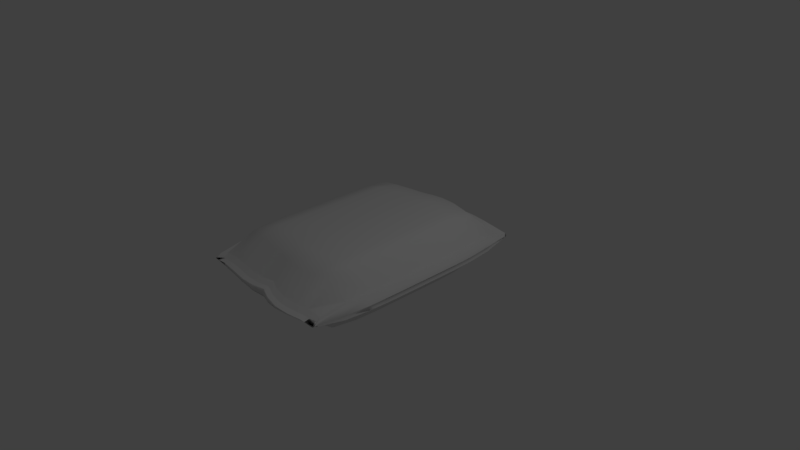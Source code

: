 # Source: Pillow.blend  (saved by Blender 2.79.0; exported with 4.5.12 LTS)
import bpy
from mathutils import Matrix  # noqa: F401  (used for matrix-valued properties, if any)

bpy.ops.wm.read_factory_settings(use_empty=True)
scene = bpy.context.scene
scene.name = 'Scene'

# ---- collections
col_collection_1 = bpy.data.collections.new('Collection 1'); scene.collection.children.link(col_collection_1)

# ---- world
world_world = bpy.data.worlds.new('World'); scene.world = world_world
world_world.color = (0.05088, 0.05088, 0.05088)
world_world.use_sun_shadow = False
world_world.sun_shadow_jitter_overblur = 0.0
world_world.cycles.sampling_method = 'MANUAL'

# ---- cameras
cam_camera = bpy.data.cameras.new('Camera')
cam_camera.clip_end = 100.0
cam_camera.lens = 35.0
cam_camera.sensor_width = 32.0
cam_camera.sensor_height = 18.0
cam_camera.ortho_scale = 7.314
cam_camera.dof.focus_distance = 0.0
cam_camera.dof.aperture_fstop = 128.0

# ---- lights
light_lamp = bpy.data.lights.new('Lamp', 'POINT')
light_lamp.transmission_factor = 0.0
light_lamp.cutoff_distance = 30.0
light_lamp.energy = 100.0
light_lamp.shadow_buffer_clip_start = 1.001
light_lamp.shadow_soft_size = 0.1
light_lamp.shadow_maximum_resolution = 0.006
light_lamp.use_absolute_resolution = True

# ---- meshes
me_plane = bpy.data.meshes.new('Plane')
me_plane.from_pydata([(-1.005, -0.9641, 0.04081), (0.9516, -1.028, 0.03366), (-1.005, 0.9641, 0.04081), (0.9569, 1.028, 0.03264), (-1.006, 0.734, 0.103), (-1.007, 0.5229, 0.1143), (-1.007, 0.3486, 0.1171), (-1.007, 0.1743, 0.118), (-1.007, 1.598e-09, 0.1183), (-1.007, -0.1743, 0.118), (-1.007, -0.3486, 0.1171), (-1.007, -0.5229, 0.1142), (-1.006, -0.734, 0.103), (-0.7985, -0.9704, 0.06539), (-0.5724, -0.9908, 0.06863), (-0.3416, -1.014, 0.06948), (-0.1317, -1.02, 0.08521), (0.04131, -1.004, 0.09832), (0.1924, -1.044, 0.08084), (0.3698, -1.064, 0.0627), (0.565, -1.056, 0.05384), (0.7591, -1.034, 0.0531), (0.9747, -0.786, 0.09723), (1.004, -0.559, 0.1017), (1.016, -0.3663, 0.1011), (1.016, -0.1831, 0.1023), (1.016, -1.258e-09, 0.1027), (1.016, 0.1831, 0.1023), (1.016, 0.3663, 0.1011), (1.005, 0.5581, 0.1015), (0.9783, 0.7844, 0.09644), (0.7631, 1.034, 0.05235), (0.5669, 1.056, 0.05305), (0.3696, 1.064, 0.06204), (0.1903, 1.044, 0.08009), (0.0376, 1.004, 0.09758), (-0.1367, 1.02, 0.0843), (-0.3465, 1.013, 0.06925), (-0.5756, 0.9906, 0.06816), (-0.7996, 0.9703, 0.06527), (-0.8128, -0.7605, 0.3317), (-0.8214, -0.5557, 0.3529), (-0.8214, -0.3706, 0.3545), (-0.8213, -0.1854, 0.3548), (-0.8213, 1.315e-09, 0.3549), (-0.8213, 0.1854, 0.3548), (-0.8214, 0.3706, 0.3545), (-0.8214, 0.5557, 0.353), (-0.8131, 0.7604, 0.3317), (-0.5912, -0.7911, 0.3421), (-0.6103, -0.5891, 0.3876), (-0.6144, -0.392, 0.3888), (-0.614, -0.1962, 0.389), (-0.6139, 9.65e-10, 0.389), (-0.614, 0.1962, 0.389), (-0.6144, 0.392, 0.3888), (-0.6108, 0.589, 0.3877), (-0.5932, 0.7906, 0.3426), (-0.3595, -0.8197, 0.3432), (-0.3781, -0.6199, 0.3924), (-0.3925, -0.4088, 0.3971), (-0.3925, -0.2044, 0.3973), (-0.3921, 5.597e-10, 0.3974), (-0.3925, 0.2044, 0.3973), (-0.3926, 0.4088, 0.3971), (-0.3796, 0.619, 0.3927), (-0.363, 0.8187, 0.3442), (-0.1385, -0.8392, 0.3465), (-0.1571, -0.6353, 0.3935), (-0.1735, -0.4169, 0.4003), (-0.1759, -0.2071, 0.4011), (-0.1756, 2.458e-10, 0.4012), (-0.1759, 0.2071, 0.4011), (-0.1737, 0.4166, 0.4004), (-0.159, 0.6339, 0.3941), (-0.1423, 0.8377, 0.3475), (0.01254, -0.8689, 0.3458), (-0.007522, -0.6718, 0.3972), (-0.02397, -0.4403, 0.4052), (-0.02715, -0.2178, 0.4068), (-0.02713, 3.786e-10, 0.4068), (-0.02715, 0.2178, 0.4068), (-0.02426, 0.4398, 0.4053), (-0.009294, 0.6701, 0.398), (0.009403, 0.8674, 0.3473), (0.1594, -0.8844, 0.3459), (0.1534, -0.6815, 0.3983), (0.1442, -0.4471, 0.4062), (0.1427, -0.2213, 0.4078), (0.1428, 4.277e-10, 0.4078), (0.1427, 0.2213, 0.4078), (0.1441, 0.4467, 0.4064), (0.1524, 0.6799, 0.3992), (0.1575, 0.8832, 0.3473), (0.36, -0.8857, 0.3373), (0.3637, -0.6637, 0.395), (0.3632, -0.4351, 0.401), (0.3633, -0.2168, 0.4014), (0.3634, 1.641e-10, 0.4014), (0.3633, 0.2168, 0.4014), (0.3632, 0.4349, 0.4011), (0.3636, 0.6625, 0.3956), (0.3598, 0.8846, 0.3387), (0.5772, -0.8578, 0.3272), (0.5976, -0.6296, 0.3841), (0.6038, -0.4122, 0.3891), (0.6042, -0.2056, 0.3893), (0.6042, -3.454e-10, 0.3893), (0.6042, 0.2056, 0.3893), (0.6039, 0.4121, 0.3892), (0.5982, 0.6285, 0.3846), (0.5786, 0.8565, 0.3286), (0.7826, -0.8214, 0.3175), (0.8107, -0.5931, 0.3467), (0.8221, -0.3878, 0.3507), (0.8225, -0.1936, 0.3513), (0.8225, -8.444e-10, 0.3515), (0.8225, 0.1936, 0.3513), (0.8221, 0.3877, 0.3507), (0.8118, 0.592, 0.347), (0.7854, 0.8199, 0.3185), (-0.7985, -0.9704, 0.06539), (-0.5724, -0.9908, 0.06863), (-1.005, -0.9641, 0.04081), (0.9516, -1.028, 0.03366), (-0.7985, -0.9704, 0.06539), (-0.5724, -0.9908, 0.06863), (-0.3416, -1.014, 0.06948), (-0.1317, -1.02, 0.08521), (0.04131, -1.004, 0.09832), (0.1924, -1.044, 0.08084), (0.3698, -1.064, 0.0627), (0.565, -1.056, 0.05384), (0.7591, -1.034, 0.0531), (-0.7985, -0.9704, 0.06539), (-0.5724, -0.9908, 0.06863), (-0.9976, -1.015, -0.003162), (0.9586, -1.078, -0.01031), (-0.7915, -1.021, 0.02142), (-0.5654, -1.041, 0.02465), (-0.3346, -1.064, 0.02551), (-0.1247, -1.071, 0.04123), (0.04833, -1.055, 0.05435), (0.1994, -1.094, 0.03687), (0.3768, -1.114, 0.01873), (0.572, -1.107, 0.009869), (0.7661, -1.084, 0.00913), (-0.7915, -1.021, 0.02142), (-0.5654, -1.041, 0.02465), (-1.005, -0.9641, 0.04081), (0.9516, -1.028, 0.03366), (-1.005, 0.9641, 0.04081), (0.9569, 1.028, 0.03264), (-1.006, 0.734, 0.103), (-1.007, 0.5229, 0.1143), (-1.007, 0.3486, 0.1171), (-1.007, 0.1743, 0.118), (-1.007, 1.598e-09, 0.1183), (-1.007, -0.1743, 0.118), (-1.007, -0.3486, 0.1171), (-1.007, -0.5229, 0.1142), (-1.006, -0.734, 0.103), (0.9747, -0.786, 0.09723), (1.004, -0.559, 0.1017), (1.016, -0.3663, 0.1011), (1.016, -0.1831, 0.1023), (1.016, -1.258e-09, 0.1027), (1.016, 0.1831, 0.1023), (1.016, 0.3663, 0.1011), (1.005, 0.5581, 0.1015), (0.9783, 0.7844, 0.09644), (0.7631, 1.034, 0.05235), (0.5669, 1.056, 0.05305), (0.3696, 1.064, 0.06204), (0.1903, 1.044, 0.08009), (0.0376, 1.004, 0.09758), (-0.1367, 1.02, 0.0843), (-0.3465, 1.013, 0.06925), (-0.5756, 0.9906, 0.06816), (-0.7996, 0.9703, 0.06527), (-1.005, -0.9641, 0.04081), (0.9516, -1.028, 0.03366), (-0.9976, -1.015, -0.003162), (0.9586, -1.078, -0.01031), (-0.7915, -1.021, 0.02142), (-0.5654, -1.041, 0.02465), (-0.3346, -1.064, 0.02551), (-0.1247, -1.071, 0.04123), (0.04833, -1.055, 0.05435), (0.1994, -1.094, 0.03687), (0.3768, -1.114, 0.01873), (0.572, -1.107, 0.009869), (0.7661, -1.084, 0.00913), (-0.7915, -1.021, 0.02142), (-0.5654, -1.041, 0.02465), (-1.062, -1.012, 0.0393), (1.009, -1.08, 0.03173), (-1.062, 1.029, 0.0393), (1.015, 1.097, 0.03064), (-1.064, 0.7857, 0.1052), (-1.064, 0.5622, 0.1172), (-1.064, 0.3776, 0.1201), (-1.064, 0.193, 0.1211), (-1.064, 0.008463, 0.1214), (-1.064, -0.1761, 0.1211), (-1.064, -0.3607, 0.1201), (-1.064, -0.5452, 0.117), (-1.064, -0.7688, 0.1051), (1.034, -0.8238, 0.09905), (1.065, -0.5835, 0.1038), (1.078, -0.3794, 0.1032), (1.078, -0.1855, 0.1044), (1.078, 0.008463, 0.1048), (1.078, 0.2024, 0.1044), (1.078, 0.3964, 0.1032), (1.066, 0.5995, 0.1036), (1.038, 0.8391, 0.0982), (0.8099, 1.103, 0.05151), (0.6021, 1.127, 0.05226), (0.3932, 1.135, 0.06178), (0.2032, 1.114, 0.08089), (0.04155, 1.072, 0.09941), (-0.1431, 1.089, 0.08535), (-0.3652, 1.082, 0.06941), (-0.6078, 1.057, 0.06826), (-0.845, 1.036, 0.0652), (-1.062, -1.012, 0.0393), (1.009, -1.08, 0.03173), (-1.055, -1.066, -0.007268), (1.017, -1.133, -0.01484), (-0.8364, -1.073, 0.01876), (-0.597, -1.094, 0.02219), (-0.3526, -1.118, 0.02309), (-0.1303, -1.125, 0.03975), (0.05291, -1.108, 0.05363), (0.2129, -1.15, 0.03512), (0.4008, -1.171, 0.01591), (0.6075, -1.163, 0.006531), (0.813, -1.14, 0.005749), (-0.8364, -1.073, 0.01876), (-0.597, -1.094, 0.02219), (-1.062, -1.012, 0.0393), (1.009, -1.08, 0.03173), (-1.062, 1.029, 0.0393), (1.015, 1.097, 0.03064), (-1.064, 0.7857, 0.1052), (-1.064, 0.5622, 0.1172), (-1.064, 0.3776, 0.1201), (-1.064, 0.193, 0.1211), (-1.064, 0.008463, 0.1214), (-1.064, -0.1761, 0.1211), (-1.064, -0.3607, 0.1201), (-1.064, -0.5452, 0.117), (-1.064, -0.7688, 0.1051), (1.034, -0.8238, 0.09905), (1.065, -0.5835, 0.1038), (1.078, -0.3794, 0.1032), (1.078, -0.1855, 0.1044), (1.078, 0.008463, 0.1048), (1.078, 0.2024, 0.1044), (1.078, 0.3964, 0.1032), (1.066, 0.5995, 0.1036), (1.038, 0.8391, 0.0982), (0.8099, 1.103, 0.05151), (0.6021, 1.127, 0.05226), (0.3932, 1.135, 0.06178), (0.2032, 1.114, 0.08089), (0.04155, 1.072, 0.09941), (-0.1431, 1.089, 0.08535), (-0.3652, 1.082, 0.06941), (-0.6078, 1.057, 0.06826), (-0.845, 1.036, 0.0652), (-1.062, -1.012, 0.0393), (1.009, -1.08, 0.03173), (-1.055, -1.066, -0.007268), (1.017, -1.133, -0.01484), (-0.8364, -1.073, 0.01876), (-0.597, -1.094, 0.02219), (-0.3526, -1.118, 0.02309), (-0.1303, -1.125, 0.03975), (0.05291, -1.108, 0.05363), (0.2129, -1.15, 0.03512), (0.4008, -1.171, 0.01591), (0.6075, -1.163, 0.006531), (0.813, -1.14, 0.005749), (-0.8364, -1.073, 0.01876), (-0.597, -1.094, 0.02219), (-1.062, -1.012, 0.0393), (1.009, -1.08, 0.03173), (-1.062, 1.029, 0.0393), (1.015, 1.097, 0.03064), (-1.064, 0.7857, 0.1052), (-1.064, 0.5622, 0.1172), (-1.064, 0.3776, 0.1201), (-1.064, 0.193, 0.1211), (-1.064, 0.008463, 0.1214), (-1.064, -0.1761, 0.1211), (-1.064, -0.3607, 0.1201), (-1.064, -0.5452, 0.117), (-1.064, -0.7688, 0.1051), (1.034, -0.8238, 0.09905), (1.065, -0.5835, 0.1038), (1.078, -0.3794, 0.1032), (1.078, -0.1855, 0.1044), (1.078, 0.008463, 0.1048), (1.078, 0.2024, 0.1044), (1.078, 0.3964, 0.1032), (1.066, 0.5995, 0.1036), (1.038, 0.8391, 0.0982), (0.8099, 1.103, 0.05151), (0.6021, 1.127, 0.05226), (0.3932, 1.135, 0.06178), (0.2032, 1.114, 0.08089), (0.04155, 1.072, 0.09941), (-0.1431, 1.089, 0.08535), (-0.3652, 1.082, 0.06941), (-0.6078, 1.057, 0.06826), (-0.845, 1.036, 0.0652), (-1.062, -1.012, 0.0393), (1.009, -1.08, 0.03173), (-1.055, -1.066, -0.007268), (1.017, -1.133, -0.01484), (-0.8364, -1.073, 0.01876), (-0.597, -1.094, 0.02219), (-0.3526, -1.118, 0.02309), (-0.1303, -1.125, 0.03975), (0.05291, -1.108, 0.05363), (0.2129, -1.15, 0.03512), (0.4008, -1.171, 0.01591), (0.6075, -1.163, 0.006531), (0.813, -1.14, 0.005749), (-0.8364, -1.073, 0.01876), (-0.597, -1.094, 0.02219), (-1.062, -1.012, 0.0393), (1.009, -1.08, 0.03173), (-1.062, 1.029, 0.0393), (1.015, 1.097, 0.03064), (-1.064, 0.7857, 0.1052), (-1.064, 0.5622, 0.1172), (-1.064, 0.3776, 0.1201), (-1.064, 0.193, 0.1211), (-1.064, 0.008463, 0.1214), (-1.064, -0.1761, 0.1211), (-1.064, -0.3607, 0.1201), (-1.064, -0.5452, 0.117), (-1.064, -0.7688, 0.1051), (1.034, -0.8238, 0.09905), (1.065, -0.5835, 0.1038), (1.078, -0.3794, 0.1032), (1.078, -0.1855, 0.1044), (1.078, 0.008463, 0.1048), (1.078, 0.2024, 0.1044), (1.078, 0.3964, 0.1032), (1.066, 0.5995, 0.1036), (1.038, 0.8391, 0.0982), (0.8099, 1.103, 0.05151), (0.6021, 1.127, 0.05226), (0.3932, 1.135, 0.06178), (0.2032, 1.114, 0.08089), (0.04155, 1.072, 0.09941), (-0.1431, 1.089, 0.08535), (-0.3652, 1.082, 0.06941), (-0.6078, 1.057, 0.06826), (-0.845, 1.036, 0.0652), (-1.062, -1.012, 0.0393), (1.009, -1.08, 0.03173), (-1.055, -1.066, -0.007268), (1.017, -1.133, -0.01484), (-0.8364, -1.073, 0.01876), (-0.597, -1.094, 0.02219), (-0.3526, -1.118, 0.02309), (-0.1303, -1.125, 0.03975), (0.05291, -1.108, 0.05363), (0.2129, -1.15, 0.03512), (0.4008, -1.171, 0.01591), (0.6075, -1.163, 0.006531), (0.813, -1.14, 0.005749), (-0.8364, -1.073, 0.01876), (-0.597, -1.094, 0.02219), (1.115, -0.6325, -0.001334), (1.116, 0.5504, -0.001563), (0.02962, -1.115, 0.000745), (-1.137, -0.2176, 0.001169), (-0.844, -1.075, 0.001498), (0.049, -1.12, -0.001498), (1.015, -1.117, -0.0005274), (-1.087, 1.015, -0.002224), (1.127, 0.1542, 0.00118), (-0.3423, 1.1, -0.002992), (-1.056, -1.059, -0.001097), (-1.048, 1.041, -0.003876), (-1.127, 0.7494, 0.0003943), (-0.3634, -1.121, -0.001377), (0.8757, -1.138, -0.0005802), (1.032, 1.08, -0.005028), (-1.136, 0.3364, 0.001109), (-0.148, -1.131, -0.0003278), (0.8256, 1.116, 0.001916), (1.126, -0.427, 0.001258), (0.8103, -1.141, -0.000559), (0.2293, 1.135, -0.001368), (1.025, -1.095, -0.0001913), (1.015, -1.117, -0.0005274), (0.4131, 1.151, -0.001161), (-1.135, -0.5856, 0.0003288), (-0.6068, -1.097, -4.321e-05), (0.8757, -1.138, -0.0005802), (1.126, 0.3487, 0.0009629), (-1.136, 0.1517, 0.001779), (-0.5858, 1.076, -0.00153), (1.025, -1.095, -0.000191), (-0.007472, -1.119, -0.002066), (1.015, -1.117, -0.0005274), (-0.8239, 1.053, -0.001401), (0.1976, -1.155, 0.0004934), (-1.136, 0.5213, -0.0007889), (-1.137, -0.03338, 0.0005189), (0.3936, -1.173, -0.0004179), (1.127, -0.2336, 0.001328), (-1.086, -1.026, -5.841e-05), (0.8757, -1.138, -0.0005802), (0.07213, 1.097, 0.002765), (1.127, -0.03986, 0.001295), (-0.1157, 1.111, -0.0009895), (-1.127, -0.8051, 0.0001402), (1.015, -1.117, -0.0005274), (-0.6068, -1.097, -4.312e-05), (1.084, 0.7936, 0.0007557), (-1.137, -0.4024, -0.0005227), (1.024, 1.104, 0.000884), (1.081, -0.87, 7.837e-05), (-1.086, -1.026, -5.841e-05), (0.6042, -1.164, -0.000929), (0.6191, 1.141, -0.001485), (0.8757, -1.138, -0.0005802)], [], [(120, 30, 3, 31), (4, 48, 39, 2), (48, 57, 38, 39), (57, 66, 37, 38), (66, 75, 36, 37), (75, 84, 35, 36), (84, 93, 34, 35), (93, 102, 33, 34), (102, 111, 32, 33), (111, 120, 31, 32), (0, 13, 40, 12), (12, 40, 41, 11), (11, 41, 42, 10), (10, 42, 43, 9), (9, 43, 44, 8), (8, 44, 45, 7), (7, 45, 46, 6), (6, 46, 47, 5), (5, 47, 48, 4), (13, 14, 49, 40), (40, 49, 50, 41), (41, 50, 51, 42), (42, 51, 52, 43), (43, 52, 53, 44), (44, 53, 54, 45), (45, 54, 55, 46), (46, 55, 56, 47), (47, 56, 57, 48), (14, 15, 58, 49), (49, 58, 59, 50), (50, 59, 60, 51), (51, 60, 61, 52), (52, 61, 62, 53), (53, 62, 63, 54), (54, 63, 64, 55), (55, 64, 65, 56), (56, 65, 66, 57), (15, 16, 67, 58), (58, 67, 68, 59), (59, 68, 69, 60), (60, 69, 70, 61), (61, 70, 71, 62), (62, 71, 72, 63), (63, 72, 73, 64), (64, 73, 74, 65), (65, 74, 75, 66), (16, 17, 76, 67), (67, 76, 77, 68), (68, 77, 78, 69), (69, 78, 79, 70), (70, 79, 80, 71), (71, 80, 81, 72), (72, 81, 82, 73), (73, 82, 83, 74), (74, 83, 84, 75), (17, 18, 85, 76), (76, 85, 86, 77), (77, 86, 87, 78), (78, 87, 88, 79), (79, 88, 89, 80), (80, 89, 90, 81), (81, 90, 91, 82), (82, 91, 92, 83), (83, 92, 93, 84), (18, 19, 94, 85), (85, 94, 95, 86), (86, 95, 96, 87), (87, 96, 97, 88), (88, 97, 98, 89), (89, 98, 99, 90), (90, 99, 100, 91), (91, 100, 101, 92), (92, 101, 102, 93), (19, 20, 103, 94), (94, 103, 104, 95), (95, 104, 105, 96), (96, 105, 106, 97), (97, 106, 107, 98), (98, 107, 108, 99), (99, 108, 109, 100), (100, 109, 110, 101), (101, 110, 111, 102), (20, 21, 112, 103), (103, 112, 113, 104), (104, 113, 114, 105), (105, 114, 115, 106), (106, 115, 116, 107), (107, 116, 117, 108), (108, 117, 118, 109), (109, 118, 119, 110), (110, 119, 120, 111), (21, 1, 22, 112), (112, 22, 23, 113), (113, 23, 24, 114), (114, 24, 25, 115), (115, 25, 26, 116), (116, 26, 27, 117), (117, 27, 28, 118), (118, 28, 29, 119), (119, 29, 30, 120), (14, 13, 121, 122), (21, 20, 132, 133), (18, 17, 129, 130), (1, 21, 133, 124), (15, 14, 126, 127), (19, 18, 130, 131), (122, 121, 134, 135), (16, 15, 127, 128), (13, 0, 123, 125), (20, 19, 131, 132), (17, 16, 128, 129), (130, 129, 142, 143), (127, 126, 139, 140), (135, 134, 147, 148), (131, 130, 143, 144), (128, 127, 140, 141), (124, 133, 146, 137), (132, 131, 144, 145), (129, 128, 141, 142), (125, 123, 136, 138), (133, 132, 145, 146), (31, 3, 152, 171), (137, 146, 192, 183), (5, 4, 153, 154), (32, 31, 171, 172), (138, 136, 182, 184), (6, 5, 154, 155), (33, 32, 172, 173), (140, 139, 185, 186), (7, 6, 155, 156), (34, 33, 173, 174), (141, 140, 186, 187), (8, 7, 156, 157), (35, 34, 174, 175), (22, 1, 150, 162), (142, 141, 187, 188), (9, 8, 157, 158), (36, 35, 175, 176), (124, 137, 183, 181), (23, 22, 162, 163), (143, 142, 188, 189), (10, 9, 158, 159), (37, 36, 176, 177), (24, 23, 163, 164), (144, 143, 189, 190), (11, 10, 159, 160), (38, 37, 177, 178), (25, 24, 164, 165), (145, 144, 190, 191), (12, 11, 160, 161), (39, 38, 178, 179), (26, 25, 165, 166), (146, 145, 191, 192), (136, 123, 180, 182), (0, 12, 161, 149), (27, 26, 166, 167), (148, 147, 193, 194), (28, 27, 167, 168), (3, 30, 170, 152), (29, 28, 168, 169), (2, 39, 179, 151), (30, 29, 169, 170), (4, 2, 151, 153), (183, 192, 238, 393, 229), (167, 166, 212, 213), (154, 153, 199, 200), (184, 182, 228, 230), (168, 167, 213, 214), (155, 154, 200, 201), (186, 185, 231, 232), (169, 168, 214, 215), (156, 155, 201, 202), (187, 186, 232, 233), (170, 169, 215, 216), (157, 156, 202, 203), (188, 187, 233, 234), (171, 152, 198, 217), (158, 157, 203, 204), (189, 188, 234, 235), (172, 171, 217, 218), (159, 158, 204, 205), (190, 189, 235, 236), (173, 172, 218, 219), (160, 159, 205, 206), (191, 190, 236, 237), (174, 173, 219, 220), (161, 160, 206, 207), (192, 191, 237, 238), (175, 174, 220, 221), (162, 150, 196, 208), (194, 193, 239, 240), (176, 175, 221, 222), (163, 162, 208, 209), (181, 183, 229, 402, 227), (149, 161, 207, 195), (177, 176, 222, 223), (164, 163, 209, 210), (182, 180, 226, 228), (152, 170, 216, 198), (178, 177, 223, 224), (165, 164, 210, 211), (151, 179, 225, 197), (179, 178, 224, 225), (166, 165, 211, 212), (153, 151, 197, 199), (205, 204, 250, 251), (236, 235, 281, 282), (219, 218, 264, 265), (206, 205, 251, 252), (237, 236, 282, 283), (220, 219, 265, 266), (207, 206, 252, 253), (238, 237, 283, 284), (221, 220, 266, 267), (208, 196, 242, 254), (240, 239, 285, 286), (222, 221, 267, 268), (209, 208, 254, 255), (227, 402, 229, 275, 385, 273), (195, 207, 253, 241), (223, 222, 268, 269), (210, 209, 255, 256), (228, 226, 272, 274), (198, 216, 262, 244), (224, 223, 269, 270), (211, 210, 256, 257), (197, 225, 271, 243), (225, 224, 270, 271), (212, 211, 257, 258), (199, 197, 243, 245), (229, 393, 238, 284, 434, 275), (213, 212, 258, 259), (200, 199, 245, 246), (230, 228, 274, 276), (214, 213, 259, 260), (201, 200, 246, 247), (232, 231, 277, 278), (215, 214, 260, 261), (202, 201, 247, 248), (233, 232, 278, 279), (216, 215, 261, 262), (203, 202, 248, 249), (234, 233, 279, 280), (217, 198, 244, 263), (204, 203, 249, 250), (235, 234, 280, 281), (218, 217, 263, 264), (257, 256, 302, 303), (243, 271, 317, 289), (271, 270, 316, 317), (258, 257, 303, 304), (245, 243, 289, 291), (275, 434, 284, 330, 420, 321), (259, 258, 304, 305), (246, 245, 291, 292), (276, 274, 320, 322), (260, 259, 305, 306), (247, 246, 292, 293), (278, 277, 323, 324), (261, 260, 306, 307), (248, 247, 293, 294), (279, 278, 324, 325), (262, 261, 307, 308), (249, 248, 294, 295), (280, 279, 325, 326), (263, 244, 290, 309), (250, 249, 295, 296), (281, 280, 326, 327), (264, 263, 309, 310), (251, 250, 296, 297), (282, 281, 327, 328), (265, 264, 310, 311), (252, 251, 297, 298), (283, 282, 328, 329), (266, 265, 311, 312), (253, 252, 298, 299), (284, 283, 329, 330), (267, 266, 312, 313), (254, 242, 288, 300), (286, 285, 331, 332), (268, 267, 313, 314), (255, 254, 300, 301), (273, 385, 275, 321, 425, 319), (241, 253, 299, 287), (269, 268, 314, 315), (256, 255, 301, 302), (274, 272, 318, 320), (244, 262, 308, 290), (270, 269, 315, 316), (326, 325, 371, 372), (309, 290, 336, 355), (296, 295, 341, 342), (327, 326, 372, 373), (310, 309, 355, 356), (297, 296, 342, 343), (328, 327, 373, 374), (311, 310, 356, 357), (298, 297, 343, 344), (329, 328, 374, 375), (312, 311, 357, 358), (299, 298, 344, 345), (330, 329, 375, 376), (313, 312, 358, 359), (300, 288, 334, 346), (332, 331, 377, 378), (314, 313, 359, 360), (301, 300, 346, 347), (319, 425, 321, 367, 412, 365), (287, 299, 345, 333), (315, 314, 360, 361), (302, 301, 347, 348), (320, 318, 364, 389, 366), (290, 308, 354, 336), (316, 315, 361, 362), (303, 302, 348, 349), (289, 317, 363, 335), (317, 316, 362, 363), (304, 303, 349, 350), (291, 289, 335, 337), (321, 420, 330, 376, 406, 367), (305, 304, 350, 351), (292, 291, 337, 338), (322, 320, 366, 368), (306, 305, 351, 352), (293, 292, 338, 339), (324, 323, 369, 370), (307, 306, 352, 353), (294, 293, 339, 340), (325, 324, 370, 371), (308, 307, 353, 354), (295, 294, 340, 341), (338, 337, 391, 415), (345, 344, 404, 424), (342, 341, 416, 382), (339, 338, 415, 395), (343, 342, 382, 428), (340, 339, 395, 408), (337, 335, 386, 391), (344, 343, 428, 404), (333, 345, 424, 419), (341, 340, 408, 416), (336, 354, 427, 394), (352, 351, 387, 407), (349, 348, 398, 418), (346, 334, 410, 430), (353, 352, 407, 380), (350, 349, 418, 422), (365, 412, 401), (347, 346, 430, 379), (354, 353, 380, 427), (351, 350, 422, 387), (348, 347, 379, 398), (355, 336, 429, 397), (362, 361, 388, 409), (359, 358, 400, 421), (356, 355, 397, 433), (363, 362, 409, 413), (335, 363, 413, 390), (360, 359, 421, 423), (357, 356, 433, 403), (361, 360, 423, 388), (358, 357, 403, 400), (376, 375, 432, 399), (373, 372, 381, 384, 414), (370, 369, 426, 392), (378, 377, 383, 405), (374, 373, 414, 417), (371, 370, 392, 396), (375, 374, 417, 432), (372, 371, 396, 411, 381), (431, 389, 364), (399, 406, 376)])
me_plane.polygons.foreach_set('use_smooth', [True] * 372)
_uv = me_plane.uv_layers.new(name='UVMap')
_uv.uv.foreach_set('vector', [0.64, 0.113, 0.6517, 0.04668, 0.694, 0.05334, 0.6958, 0.1017, 0.533, 0.5555, 0.481, 0.551, 0.5169, 0.4956, 0.5406, 0.4962, 0.6515, 0.4956, 0.6521, 0.4447, 0.706, 0.4227, 0.7062, 0.4756, 0.6521, 0.4447, 0.6531, 0.3905, 0.7062, 0.3685, 0.706, 0.4227, 0.6531, 0.3905, 0.6527, 0.3384, 0.7031, 0.3197, 0.7062, 0.3685, 0.6527, 0.3384, 0.6551, 0.3029, 0.6972, 0.2786, 0.7031, 0.3197, 0.6551, 0.3029, 0.6555, 0.2678, 0.7026, 0.2417, 0.6972, 0.2786, 0.6555, 0.2678, 0.6537, 0.2186, 0.7048, 0.1977, 0.7026, 0.2417, 0.6537, 0.2186, 0.6474, 0.1645, 0.7018, 0.1494, 0.7048, 0.1977, 0.6474, 0.1645, 0.64, 0.113, 0.6958, 0.1017, 0.7018, 0.1494, 0.3919, 0.9974, 0.3956, 0.9444, 0.4545, 0.9505, 0.423, 1.002, 0.5406, 0.9315, 0.4888, 0.9405, 0.4855, 0.8882, 0.5379, 0.8775, 0.5379, 0.8775, 0.4855, 0.8882, 0.4843, 0.8408, 0.5366, 0.8328, 0.5366, 0.8328, 0.4843, 0.8408, 0.4833, 0.7933, 0.5356, 0.7882, 0.5356, 0.7882, 0.4833, 0.7933, 0.4824, 0.7459, 0.5346, 0.7436, 0.5346, 0.7436, 0.4824, 0.7459, 0.4814, 0.6984, 0.5338, 0.6989, 0.5338, 0.6989, 0.4814, 0.6984, 0.4805, 0.6509, 0.533, 0.6543, 0.533, 0.6543, 0.4805, 0.6509, 0.4798, 0.6035, 0.5325, 0.6096, 0.5325, 0.6096, 0.4798, 0.6035, 0.481, 0.551, 0.533, 0.5555, 0.3956, 0.9444, 0.395, 0.8863, 0.4539, 0.8932, 0.4545, 0.9505, 0.4545, 0.9505, 0.4539, 0.8932, 0.4798, 0.9021, 0.4771, 0.957, 0.4525, 0.4615, 0.4415, 0.4129, 0.471, 0.4196, 0.4801, 0.4669, 0.4801, 0.4669, 0.471, 0.4196, 0.5004, 0.4252, 0.5078, 0.4723, 0.5078, 0.4723, 0.5004, 0.4252, 0.5298, 0.4308, 0.5356, 0.4776, 0.5356, 0.4776, 0.5298, 0.4308, 0.5592, 0.4365, 0.5634, 0.483, 0.5634, 0.483, 0.5592, 0.4365, 0.5886, 0.4423, 0.5912, 0.4883, 0.5912, 0.4883, 0.5886, 0.4423, 0.6181, 0.447, 0.619, 0.4935, 0.619, 0.4935, 0.6181, 0.447, 0.6521, 0.4447, 0.6515, 0.4956, 0.395, 0.8863, 0.3938, 0.8269, 0.4521, 0.8335, 0.4539, 0.8932, 0.4539, 0.8932, 0.4521, 0.8335, 0.4784, 0.8422, 0.4798, 0.9021, 0.4415, 0.4129, 0.4334, 0.3567, 0.4648, 0.3667, 0.471, 0.4196, 0.471, 0.4196, 0.4648, 0.3667, 0.4954, 0.3726, 0.5004, 0.4252, 0.5004, 0.4252, 0.4954, 0.3726, 0.526, 0.3784, 0.5298, 0.4308, 0.5298, 0.4308, 0.526, 0.3784, 0.5567, 0.3844, 0.5592, 0.4365, 0.5592, 0.4365, 0.5567, 0.3844, 0.5874, 0.3903, 0.5886, 0.4423, 0.5886, 0.4423, 0.5874, 0.3903, 0.6191, 0.3929, 0.6181, 0.447, 0.6181, 0.447, 0.6191, 0.3929, 0.6531, 0.3905, 0.6521, 0.4447, 0.3938, 0.8269, 0.3962, 0.773, 0.4516, 0.7766, 0.4521, 0.8335, 0.4521, 0.8335, 0.4516, 0.7766, 0.4778, 0.7854, 0.4784, 0.8422, 0.4334, 0.3567, 0.428, 0.3034, 0.4604, 0.3142, 0.4648, 0.3667, 0.4648, 0.3667, 0.4604, 0.3142, 0.4918, 0.3209, 0.4954, 0.3726, 0.4954, 0.3726, 0.4918, 0.3209, 0.5228, 0.3268, 0.526, 0.3784, 0.526, 0.3784, 0.5228, 0.3268, 0.5539, 0.3329, 0.5567, 0.3844, 0.5567, 0.3844, 0.5539, 0.3329, 0.5853, 0.3383, 0.5874, 0.3903, 0.5874, 0.3903, 0.5853, 0.3383, 0.6182, 0.3405, 0.6191, 0.3929, 0.6191, 0.3929, 0.6182, 0.3405, 0.6527, 0.3384, 0.6531, 0.3905, 0.3962, 0.773, 0.4002, 0.7291, 0.4492, 0.7374, 0.4516, 0.7766, 0.4516, 0.7766, 0.4492, 0.7374, 0.4754, 0.7464, 0.4778, 0.7854, 0.428, 0.3034, 0.4202, 0.2668, 0.4544, 0.2781, 0.4604, 0.3142, 0.4604, 0.3142, 0.4544, 0.2781, 0.4877, 0.2854, 0.4918, 0.3209, 0.4918, 0.3209, 0.4877, 0.2854, 0.5203, 0.2917, 0.5228, 0.3268, 0.5228, 0.3268, 0.5203, 0.2917, 0.553, 0.298, 0.5539, 0.3329, 0.5539, 0.3329, 0.553, 0.298, 0.5863, 0.3036, 0.5853, 0.3383, 0.5853, 0.3383, 0.5863, 0.3036, 0.6213, 0.306, 0.6182, 0.3405, 0.6182, 0.3405, 0.6213, 0.306, 0.6551, 0.3029, 0.6527, 0.3384, 0.4002, 0.7291, 0.3945, 0.6898, 0.4482, 0.6996, 0.4492, 0.7374, 0.4492, 0.7374, 0.4482, 0.6996, 0.4753, 0.7051, 0.4754, 0.7464, 0.4202, 0.2668, 0.4165, 0.228, 0.451, 0.2377, 0.4544, 0.2781, 0.4544, 0.2781, 0.451, 0.2377, 0.4848, 0.2447, 0.4877, 0.2854, 0.4877, 0.2854, 0.4848, 0.2447, 0.5179, 0.2511, 0.5203, 0.2917, 0.5203, 0.2917, 0.5179, 0.2511, 0.5511, 0.2575, 0.553, 0.298, 0.553, 0.298, 0.5511, 0.2575, 0.585, 0.2635, 0.5863, 0.3036, 0.5863, 0.3036, 0.585, 0.2635, 0.6205, 0.2676, 0.6213, 0.306, 0.6213, 0.306, 0.6205, 0.2676, 0.6555, 0.2678, 0.6551, 0.3029, 0.3945, 0.6898, 0.3906, 0.6443, 0.4476, 0.6485, 0.4482, 0.6996, 0.4482, 0.6996, 0.4476, 0.6485, 0.4772, 0.6519, 0.4753, 0.7051, 0.4165, 0.228, 0.4166, 0.1778, 0.4503, 0.1851, 0.451, 0.2377, 0.451, 0.2377, 0.4503, 0.1851, 0.483, 0.1914, 0.4848, 0.2447, 0.4848, 0.2447, 0.483, 0.1914, 0.5155, 0.1976, 0.5179, 0.2511, 0.5179, 0.2511, 0.5155, 0.1976, 0.548, 0.2039, 0.5511, 0.2575, 0.5511, 0.2575, 0.548, 0.2039, 0.5808, 0.2102, 0.585, 0.2635, 0.585, 0.2635, 0.5808, 0.2102, 0.6154, 0.2162, 0.6205, 0.2676, 0.6205, 0.2676, 0.6154, 0.2162, 0.6537, 0.2186, 0.6555, 0.2678, 0.3906, 0.6443, 0.3907, 0.5947, 0.4496, 0.5937, 0.4476, 0.6485, 0.4476, 0.6485, 0.4496, 0.5937, 0.4798, 0.593, 0.4772, 0.6519, 0.4166, 0.1778, 0.4195, 0.1218, 0.4516, 0.127, 0.4503, 0.1851, 0.4503, 0.1851, 0.4516, 0.127, 0.4825, 0.1329, 0.483, 0.1914, 0.483, 0.1914, 0.4825, 0.1329, 0.5133, 0.1388, 0.5155, 0.1976, 0.5155, 0.1976, 0.5133, 0.1388, 0.5442, 0.1448, 0.548, 0.2039, 0.548, 0.2039, 0.5442, 0.1448, 0.5751, 0.1508, 0.5808, 0.2102, 0.5808, 0.2102, 0.5751, 0.1508, 0.6081, 0.158, 0.6154, 0.2162, 0.6154, 0.2162, 0.6081, 0.158, 0.6474, 0.1645, 0.6537, 0.2186, 0.3907, 0.5947, 0.3934, 0.5456, 0.4524, 0.5421, 0.4496, 0.5937, 0.3906, 0.1152, 0.3941, 0.06622, 0.4254, 0.06856, 0.4195, 0.1218, 0.4195, 0.1218, 0.4254, 0.06856, 0.4557, 0.07212, 0.4516, 0.127, 0.4516, 0.127, 0.4557, 0.07212, 0.4847, 0.07768, 0.4825, 0.1329, 0.4825, 0.1329, 0.4847, 0.07768, 0.5137, 0.08327, 0.5133, 0.1388, 0.5133, 0.1388, 0.5137, 0.08327, 0.5428, 0.08885, 0.5442, 0.1448, 0.5442, 0.1448, 0.5428, 0.08885, 0.5719, 0.09449, 0.5751, 0.1508, 0.5751, 0.1508, 0.5719, 0.09449, 0.603, 0.1025, 0.6081, 0.158, 0.6081, 0.158, 0.603, 0.1025, 0.64, 0.113, 0.6474, 0.1645, 0.3934, 0.5456, 0.3919, 0.4968, 0.4244, 0.4956, 0.4524, 0.5421, 0.3941, 0.06622, 0.4162, 0.002291, 0.4495, 0.002268, 0.4254, 0.06856, 0.4254, 0.06856, 0.4495, 0.002268, 0.4783, 0.004829, 0.4557, 0.07212, 0.4557, 0.07212, 0.4783, 0.004829, 0.5056, 0.0102, 0.4847, 0.07768, 0.4847, 0.07768, 0.5056, 0.0102, 0.533, 0.01552, 0.5137, 0.08327, 0.5137, 0.08327, 0.533, 0.01552, 0.5605, 0.02077, 0.5428, 0.08885, 0.5428, 0.08885, 0.5605, 0.02077, 0.5881, 0.02597, 0.5719, 0.09449, 0.5719, 0.09449, 0.5881, 0.02597, 0.617, 0.03422, 0.603, 0.1025, 0.603, 0.1025, 0.617, 0.03422, 0.6517, 0.04668, 0.64, 0.113, 0.08858, 0.002268, 0.08858, 0.002268, 0.08858, 0.002268, 0.08858, 0.002268, 0.08858, 0.002268, 0.08858, 0.002268, 0.08858, 0.002268, 0.08858, 0.002268, 0.08858, 0.002268, 0.08858, 0.002268, 0.08858, 0.002268, 0.08858, 0.002268, 0.08858, 0.002268, 0.08858, 0.002268, 0.08858, 0.002268, 0.08858, 0.002268, 0.08858, 0.002268, 0.08858, 0.002268, 0.08858, 0.002268, 0.08858, 0.002268, 0.08858, 0.002268, 0.08858, 0.002268, 0.08858, 0.002268, 0.08858, 0.002268, 0.08858, 0.002268, 0.08858, 0.002268, 0.08858, 0.002268, 0.08858, 0.002268, 0.08858, 0.002268, 0.08858, 0.002268, 0.08858, 0.002268, 0.08858, 0.002268, 0.08858, 0.002268, 0.08858, 0.002268, 0.08858, 0.002268, 0.08858, 0.002268, 0.08858, 0.002268, 0.08858, 0.002268, 0.08858, 0.002268, 0.08858, 0.002268, 0.08858, 0.002268, 0.08858, 0.002268, 0.08858, 0.002268, 0.08858, 0.002268, 0.5457, 0.692, 0.5406, 0.6525, 0.5518, 0.6555, 0.5568, 0.695, 0.5488, 0.5551, 0.5486, 0.4956, 0.5598, 0.4986, 0.5599, 0.558, 0.09976, 0.567, 0.09976, 0.6252, 0.08858, 0.6224, 0.08858, 0.5642, 0.5488, 0.7377, 0.5457, 0.692, 0.5568, 0.695, 0.5599, 0.7407, 0.5454, 0.6088, 0.5488, 0.5551, 0.5599, 0.558, 0.5566, 0.6117, 0.5449, 0.8851, 0.5442, 0.8362, 0.5554, 0.8392, 0.5561, 0.8881, 0.5478, 0.7873, 0.5488, 0.7377, 0.5599, 0.7407, 0.559, 0.7902, 0.5406, 0.6525, 0.5454, 0.6088, 0.5566, 0.6117, 0.5518, 0.6555, 0.09976, 0.6174, 0.09976, 0.5642, 0.1111, 0.565, 0.1111, 0.6182, 0.5442, 0.8362, 0.5478, 0.7873, 0.559, 0.7902, 0.5554, 0.8392, 0.08858, 0.002268, 0.08858, 0.002268, 0.08858, 0.002268, 0.08858, 0.002268, 0.08858, 0.002268, 0.08858, 0.002268, 0.08858, 0.002268, 0.08858, 0.002268, 0.08858, 0.002268, 0.08858, 0.002268, 0.08858, 0.002268, 0.08858, 0.002268, 0.08858, 0.002268, 0.08858, 0.002268, 0.08858, 0.002268, 0.08858, 0.002268, 0.08858, 0.002268, 0.08858, 0.002268, 0.08858, 0.002268, 0.08858, 0.002268, 0.08858, 0.002268, 0.08858, 0.002268, 0.08858, 0.002268, 0.08858, 0.002268, 0.08858, 0.002268, 0.08858, 0.002268, 0.08858, 0.002268, 0.08858, 0.002268, 0.08858, 0.002268, 0.08858, 0.002268, 0.08858, 0.002268, 0.08858, 0.002268, 0.08858, 0.002268, 0.08858, 0.002268, 0.08858, 0.002268, 0.08858, 0.002268, 0.08858, 0.002268, 0.08858, 0.002268, 0.08858, 0.002268, 0.08858, 0.002268, 0.08858, 0.002268, 0.08858, 0.002268, 0.08858, 0.002268, 0.08858, 0.002268, 0.08858, 0.002268, 0.08858, 0.002268, 0.08858, 0.002268, 0.08858, 0.002268, 0.08858, 0.002268, 0.08858, 0.002268, 0.08858, 0.002268, 0.08858, 0.002268, 0.08858, 0.002268, 0.08858, 0.002268, 0.08858, 0.002268, 0.08858, 0.002268, 0.08858, 0.002268, 0.08858, 0.002268, 0.08858, 0.002268, 0.08858, 0.002268, 0.08858, 0.002268, 0.08858, 0.002268, 0.08858, 0.002268, 0.08858, 0.002268, 0.08858, 0.002268, 0.08858, 0.002268, 0.08858, 0.002268, 0.08858, 0.002268, 0.08858, 0.002268, 0.08858, 0.002268, 0.08858, 0.002268, 0.08858, 0.002268, 0.08858, 0.002268, 0.08858, 0.002268, 0.08858, 0.002268, 0.08858, 0.002268, 0.08858, 0.002268, 0.08858, 0.002268, 0.08858, 0.002268, 0.08858, 0.002268, 0.08858, 0.002268, 0.08858, 0.002268, 0.08858, 0.002268, 0.08858, 0.002268, 0.08858, 0.002268, 0.08858, 0.002268, 0.08858, 0.002268, 0.08858, 0.002268, 0.08858, 0.002268, 0.08858, 0.002268, 0.08858, 0.002268, 0.08858, 0.002268, 0.08858, 0.002268, 0.08858, 0.002268, 0.08858, 0.002268, 0.08858, 0.002268, 0.08858, 0.002268, 0.08858, 0.002268, 0.08858, 0.002268, 0.08858, 0.002268, 0.08858, 0.002268, 0.08858, 0.002268, 0.08858, 0.002268, 0.08858, 0.002268, 0.08858, 0.002268, 0.08858, 0.002268, 0.08858, 0.002268, 0.08858, 0.002268, 0.08858, 0.002268, 0.08858, 0.002268, 0.08858, 0.002268, 0.08858, 0.002268, 0.08858, 0.002268, 0.08858, 0.002268, 0.08858, 0.002268, 0.08858, 0.002268, 0.08858, 0.002268, 0.08858, 0.002268, 0.08858, 0.002268, 0.08858, 0.002268, 0.08858, 0.002268, 0.08858, 0.002268, 0.08858, 0.002268, 0.08858, 0.002268, 0.08858, 0.002268, 0.08858, 0.002268, 0.08858, 0.002268, 0.08858, 0.002268, 0.08858, 0.002268, 0.08858, 0.002268, 0.08858, 0.002268, 0.08858, 0.002268, 0.08858, 0.002268, 0.08858, 0.002268, 0.08858, 0.002268, 0.08858, 0.002268, 0.08858, 0.002268, 0.08858, 0.002268, 0.08858, 0.002268, 0.08858, 0.002268, 0.08858, 0.002268, 0.08858, 0.002268, 0.08858, 0.002268, 0.08858, 0.002268, 0.08858, 0.002268, 0.08858, 0.002268, 0.08858, 0.002268, 0.08858, 0.002268, 0.08858, 0.002268, 0.08858, 0.002268, 0.08858, 0.002268, 0.08858, 0.002268, 0.08858, 0.002268, 0.08858, 0.002268, 0.08858, 0.002268, 0.08858, 0.002268, 0.08858, 0.002268, 0.08858, 0.002268, 0.08858, 0.002268, 0.08858, 0.002268, 0.08858, 0.002268, 0.08858, 0.002268, 0.08858, 0.002268, 0.08858, 0.002268, 0.08858, 0.002268, 0.08858, 0.002268, 0.08858, 0.002268, 0.08858, 0.002268, 0.5769, 0.5127, 0.5739, 0.5601, 0.5661, 0.5459, 0.5671, 0.5304, 0.5693, 0.4956, 0.2389, 0.04132, 0.2115, 0.03508, 0.212, 0.02074, 0.241, 0.02735, 0.3077, 0.5397, 0.3402, 0.5459, 0.3483, 0.5617, 0.3138, 0.5551, 0.1396, 0.6224, 0.1396, 0.5741, 0.1475, 0.5642, 0.1475, 0.6153, 0.2664, 0.04751, 0.2389, 0.04132, 0.241, 0.02735, 0.2701, 0.03391, 0.2814, 0.534, 0.3077, 0.5397, 0.3138, 0.5551, 0.286, 0.549, 0.5738, 0.8271, 0.5769, 0.8836, 0.5693, 0.8884, 0.566, 0.8286, 0.2951, 0.0568, 0.2664, 0.04751, 0.2701, 0.03391, 0.3005, 0.04375, 0.2553, 0.5281, 0.2814, 0.534, 0.286, 0.549, 0.2584, 0.5428, 0.5716, 0.7774, 0.5738, 0.8271, 0.566, 0.8286, 0.5637, 0.776, 0.3296, 0.07051, 0.2951, 0.0568, 0.3005, 0.04375, 0.337, 0.05826, 0.2292, 0.5221, 0.2553, 0.5281, 0.2584, 0.5428, 0.2308, 0.5365, 0.573, 0.7375, 0.5716, 0.7774, 0.5637, 0.776, 0.5652, 0.7337, 0.3728, 0.1271, 0.3718, 0.07871, 0.3818, 0.06694, 0.3828, 0.1182, 0.2032, 0.5161, 0.2292, 0.5221, 0.2308, 0.5365, 0.2032, 0.5301, 0.5691, 0.698, 0.573, 0.7375, 0.5652, 0.7337, 0.561, 0.6919, 0.378, 0.175, 0.3728, 0.1271, 0.3828, 0.1182, 0.3883, 0.169, 0.1773, 0.5101, 0.2032, 0.5161, 0.2032, 0.5301, 0.1757, 0.5237, 0.5681, 0.653, 0.5691, 0.698, 0.561, 0.6919, 0.5599, 0.6442, 0.3801, 0.2234, 0.378, 0.175, 0.3883, 0.169, 0.3906, 0.2202, 0.1515, 0.5039, 0.1773, 0.5101, 0.1757, 0.5237, 0.1484, 0.5172, 0.5703, 0.6057, 0.5681, 0.653, 0.5599, 0.6442, 0.5622, 0.5942, 0.3772, 0.2673, 0.3801, 0.2234, 0.3906, 0.2202, 0.3875, 0.2666, 0.1209, 0.4956, 0.1515, 0.5039, 0.1484, 0.5172, 0.1161, 0.5084, 0.5739, 0.5601, 0.5703, 0.6057, 0.5622, 0.5942, 0.5661, 0.5459, 0.3712, 0.304, 0.3772, 0.2673, 0.3875, 0.2666, 0.3811, 0.3055, 0.1111, 0.619, 0.1111, 0.5712, 0.122, 0.5642, 0.122, 0.6147, 0.1396, 0.5642, 0.1396, 0.6195, 0.1318, 0.6267, 0.1318, 0.5681, 0.3764, 0.3453, 0.3712, 0.304, 0.3811, 0.3055, 0.3866, 0.3493, 0.1282, 0.01881, 0.09496, 0.01763, 0.08858, 0.002268, 0.1238, 0.003515, 0.1481, 0.5642, 0.1572, 0.5741, 0.1572, 0.5922, 0.1542, 0.5889, 0.1475, 0.5817, 0.122, 0.6101, 0.122, 0.5642, 0.1318, 0.5674, 0.1318, 0.616, 0.3787, 0.3943, 0.3764, 0.3453, 0.3866, 0.3493, 0.3891, 0.4011, 0.1569, 0.02241, 0.1282, 0.01881, 0.1238, 0.003515, 0.1542, 0.007328, 0.1572, 0.5808, 0.1572, 0.5642, 0.1671, 0.5694, 0.1671, 0.5871, 0.3718, 0.07871, 0.3296, 0.07051, 0.337, 0.05826, 0.3818, 0.06694, 0.3776, 0.4484, 0.3787, 0.3943, 0.3891, 0.4011, 0.3879, 0.4584, 0.1842, 0.02877, 0.1569, 0.02241, 0.1542, 0.007328, 0.183, 0.01406, 0.3801, 0.5483, 0.377, 0.5013, 0.3872, 0.5144, 0.3906, 0.5642, 0.377, 0.5013, 0.3776, 0.4484, 0.3879, 0.4584, 0.3872, 0.5144, 0.2115, 0.03508, 0.1842, 0.02877, 0.183, 0.01406, 0.212, 0.02074, 0.3402, 0.5459, 0.3801, 0.5483, 0.3906, 0.5642, 0.3483, 0.5617, 0.08858, 0.002268, 0.08858, 0.002268, 0.08858, 0.002268, 0.08858, 0.002268, 0.08858, 0.002268, 0.08858, 0.002268, 0.08858, 0.002268, 0.08858, 0.002268, 0.08858, 0.002268, 0.08858, 0.002268, 0.08858, 0.002268, 0.08858, 0.002268, 0.08858, 0.002268, 0.08858, 0.002268, 0.08858, 0.002268, 0.08858, 0.002268, 0.08858, 0.002268, 0.08858, 0.002268, 0.08858, 0.002268, 0.08858, 0.002268, 0.08858, 0.002268, 0.08858, 0.002268, 0.08858, 0.002268, 0.08858, 0.002268, 0.08858, 0.002268, 0.08858, 0.002268, 0.08858, 0.002268, 0.08858, 0.002268, 0.08858, 0.002268, 0.08858, 0.002268, 0.08858, 0.002268, 0.08858, 0.002268, 0.08858, 0.002268, 0.08858, 0.002268, 0.08858, 0.002268, 0.08858, 0.002268, 0.08858, 0.002268, 0.08858, 0.002268, 0.08858, 0.002268, 0.08858, 0.002268, 0.08858, 0.002268, 0.08858, 0.002268, 0.08858, 0.002268, 0.08858, 0.002268, 0.08858, 0.002268, 0.08858, 0.002268, 0.08858, 0.002268, 0.08858, 0.002268, 0.08858, 0.002268, 0.08858, 0.002268, 0.08858, 0.002268, 0.08858, 0.002268, 0.08858, 0.002268, 0.08858, 0.002268, 0.08858, 0.002268, 0.08858, 0.002268, 0.08858, 0.002268, 0.08858, 0.002268, 0.08858, 0.002268, 0.08858, 0.002268, 0.08858, 0.002268, 0.08858, 0.002268, 0.08858, 0.002268, 0.08858, 0.002268, 0.08858, 0.002268, 0.08858, 0.002268, 0.08858, 0.002268, 0.08858, 0.002268, 0.08858, 0.002268, 0.08858, 0.002268, 0.08858, 0.002268, 0.08858, 0.002268, 0.08858, 0.002268, 0.08858, 0.002268, 0.08858, 0.002268, 0.08858, 0.002268, 0.08858, 0.002268, 0.08858, 0.002268, 0.08858, 0.002268, 0.08858, 0.002268, 0.08858, 0.002268, 0.08858, 0.002268, 0.08858, 0.002268, 0.08858, 0.002268, 0.08858, 0.002268, 0.08858, 0.002268, 0.08858, 0.002268, 0.08858, 0.002268, 0.08858, 0.002268, 0.08858, 0.002268, 0.08858, 0.002268, 0.08858, 0.002268, 0.08858, 0.002268, 0.08858, 0.002268, 0.08858, 0.002268, 0.08858, 0.002268, 0.08858, 0.002268, 0.08858, 0.002268, 0.08858, 0.002268, 0.08858, 0.002268, 0.08858, 0.002268, 0.08858, 0.002268, 0.08858, 0.002268, 0.08858, 0.002268, 0.08858, 0.002268, 0.08858, 0.002268, 0.08858, 0.002268, 0.08858, 0.002268, 0.08858, 0.002268, 0.08858, 0.002268, 0.08858, 0.002268, 0.08858, 0.002268, 0.08858, 0.002268, 0.08858, 0.002268, 0.08858, 0.002268, 0.08858, 0.002268, 0.08858, 0.002268, 0.08858, 0.002268, 0.08858, 0.002268, 0.08858, 0.002268, 0.08858, 0.002268, 0.08858, 0.002268, 0.08858, 0.002268, 0.08858, 0.002268, 0.08858, 0.002268, 0.08858, 0.002268, 0.08858, 0.002268, 0.08858, 0.002268, 0.08858, 0.002268, 0.08858, 0.002268, 0.08858, 0.002268, 0.08858, 0.002268, 0.08858, 0.002268, 0.08858, 0.002268, 0.08858, 0.002268, 0.08858, 0.002268, 0.08858, 0.002268, 0.08858, 0.002268, 0.08858, 0.002268, 0.08858, 0.002268, 0.08858, 0.002268, 0.08858, 0.002268, 0.08858, 0.002268, 0.08858, 0.002268, 0.08858, 0.002268, 0.08858, 0.002268, 0.08858, 0.002268, 0.08858, 0.002268, 0.08858, 0.002268, 0.08858, 0.002268, 0.08858, 0.002268, 0.08858, 0.002268, 0.08858, 0.002268, 0.08858, 0.002268, 0.08858, 0.002268, 0.08858, 0.002268, 0.08858, 0.002268, 0.08858, 0.002268, 0.08858, 0.002268, 0.08858, 0.002268, 0.08858, 0.002268, 0.08858, 0.002268, 0.08858, 0.002268, 0.08858, 0.002268, 0.08858, 0.002268, 0.08858, 0.002268, 0.08858, 0.002268, 0.08858, 0.002268, 0.08858, 0.002268, 0.08858, 0.002268, 0.08858, 0.002268, 0.08858, 0.002268, 0.08858, 0.002268, 0.08858, 0.002268, 0.08858, 0.002268, 0.08858, 0.002268, 0.08858, 0.002268, 0.08858, 0.002268, 0.08858, 0.002268, 0.08858, 0.002268, 0.08858, 0.002268, 0.08858, 0.002268, 0.08858, 0.002268, 0.08858, 0.002268, 0.08858, 0.002268, 0.08858, 0.002268, 0.08858, 0.002268, 0.08858, 0.002268, 0.08858, 0.002268, 0.08858, 0.002268, 0.08858, 0.002268, 0.08858, 0.002268, 0.08858, 0.002268, 0.08858, 0.002268, 0.08858, 0.002268, 0.08858, 0.002268, 0.08858, 0.002268, 0.08858, 0.002268, 0.08858, 0.002268, 0.08858, 0.002268, 0.08858, 0.002268, 0.08858, 0.002268, 0.08858, 0.002268, 0.08858, 0.002268, 0.08858, 0.002268, 0.08858, 0.002268, 0.08858, 0.002268, 0.08858, 0.002268, 0.08858, 0.002268, 0.08858, 0.002268, 0.08858, 0.002268, 0.08858, 0.002268, 0.08858, 0.002268, 0.08858, 0.002268, 0.08858, 0.002268, 0.08858, 0.002268, 0.08858, 0.002268, 0.08858, 0.002268, 0.08858, 0.002268, 0.08858, 0.002268, 0.08858, 0.002268, 0.08858, 0.002268, 0.08858, 0.002268, 0.08858, 0.002268, 0.08858, 0.002268, 0.08858, 0.002268, 0.08858, 0.002268, 0.08858, 0.002268, 0.08858, 0.002268, 0.08858, 0.002268, 0.08858, 0.002268, 0.08858, 0.002268, 0.08858, 0.002268, 0.08858, 0.002268, 0.08858, 0.002268, 0.08858, 0.002268, 0.08858, 0.002268, 0.08858, 0.002268, 0.08858, 0.002268, 0.08858, 0.002268, 0.08858, 0.002268, 0.08858, 0.002268, 0.08858, 0.002268, 0.08858, 0.002268, 0.08858, 0.002268, 0.08858, 0.002268, 0.08858, 0.002268, 0.08858, 0.002268, 0.08858, 0.002268, 0.08858, 0.002268, 0.08858, 0.002268, 0.08858, 0.002268, 0.08858, 0.002268, 0.08858, 0.002268, 0.08858, 0.002268, 0.08858, 0.002268, 0.08858, 0.002268, 0.08858, 0.002268, 0.08858, 0.002268, 0.08858, 0.002268, 0.08858, 0.002268, 0.08858, 0.002268, 0.08858, 0.002268, 0.08858, 0.002268, 0.08858, 0.002268, 0.08858, 0.002268, 0.08858, 0.002268, 0.08858, 0.002268, 0.08858, 0.002268, 0.08858, 0.002268, 0.08858, 0.002268, 0.08858, 0.002268, 0.08858, 0.002268, 0.08858, 0.002268, 0.08858, 0.002268, 0.08858, 0.002268, 0.08858, 0.002268, 0.08858, 0.002268, 0.08858, 0.002268, 0.08858, 0.002268, 0.08858, 0.002268, 0.08858, 0.002268, 0.08858, 0.002268, 0.08858, 0.002268, 0.08858, 0.002268, 0.08858, 0.002268, 0.08858, 0.002268, 0.08858, 0.002268, 0.08858, 0.002268, 0.08858, 0.002268, 0.08858, 0.002268, 0.08858, 0.002268, 0.08858, 0.002268, 0.08858, 0.002268, 0.08858, 0.002268, 0.08858, 0.002268, 0.08858, 0.002268, 0.08858, 0.002268, 0.08858, 0.002268, 0.08858, 0.002268, 0.08858, 0.002268, 0.08858, 0.002268, 0.08858, 0.002268, 0.08858, 0.002268, 0.08858, 0.002268, 0.08858, 0.002268, 0.08858, 0.002268, 0.08858, 0.002268, 0.08858, 0.002268, 0.08858, 0.002268, 0.08858, 0.002268, 0.08858, 0.002268, 0.08858, 0.002268, 0.08858, 0.002268, 0.08858, 0.002268, 0.08858, 0.002268, 0.08858, 0.002268, 0.08858, 0.002268, 0.08858, 0.002268, 0.08858, 0.002268, 0.08858, 0.002268, 0.08858, 0.002268, 0.08858, 0.002268, 0.08858, 0.002268, 0.08858, 0.002268, 0.08858, 0.002268, 0.08858, 0.002268, 0.08858, 0.002268, 0.08858, 0.002268, 0.08858, 0.002268, 0.08858, 0.002268, 0.08858, 0.002268, 0.08858, 0.002268, 0.08858, 0.002268, 0.08858, 0.002268, 0.08858, 0.002268, 0.08858, 0.002268, 0.08858, 0.002268, 0.08858, 0.002268, 0.08858, 0.002268, 0.08858, 0.002268, 0.08858, 0.002268, 0.08858, 0.002268, 0.08858, 0.002268, 0.08858, 0.002268, 0.08858, 0.002268, 0.08858, 0.002268, 0.08858, 0.002268, 0.08858, 0.002268, 0.08858, 0.002268, 0.08858, 0.002268, 0.08858, 0.002268, 0.08858, 0.002268, 0.08858, 0.002268, 0.08858, 0.002268, 0.08858, 0.002268, 0.08858, 0.002268, 0.08858, 0.002268, 0.08858, 0.002268, 0.08858, 0.002268, 0.08858, 0.002268, 0.08858, 0.002268, 0.08858, 0.002268, 0.08858, 0.002268, 0.08858, 0.002268, 0.08858, 0.002268, 0.08858, 0.002268, 0.08858, 0.002268, 0.08858, 0.002268, 0.08858, 0.002268, 0.08858, 0.002268, 0.08858, 0.002268, 0.08858, 0.002268, 0.08858, 0.002268, 0.08858, 0.002268, 0.08858, 0.002268, 0.08858, 0.002268, 0.08858, 0.002268, 0.08858, 0.002268, 0.08858, 0.002268, 0.08858, 0.002268, 0.08858, 0.002268, 0.08858, 0.002268, 0.08858, 0.002268, 0.08858, 0.002268, 0.08858, 0.002268, 0.08858, 0.002268, 0.08858, 0.002268, 0.08858, 0.002268, 0.08858, 0.002268, 0.08858, 0.002268, 0.08858, 0.002268, 0.08858, 0.002268, 0.08858, 0.002268, 0.08858, 0.002268, 0.08858, 0.002268, 0.08858, 0.002268, 0.08858, 0.002268, 0.08858, 0.002268, 0.08858, 0.002268, 0.08858, 0.002268, 0.08858, 0.002268, 0.08858, 0.002268, 0.08858, 0.002268, 0.08858, 0.002268, 0.08858, 0.002268, 0.08858, 0.002268, 0.08858, 0.002268, 0.08858, 0.002268, 0.08858, 0.002268, 0.08858, 0.002268, 0.08858, 0.002268, 0.08858, 0.002268, 0.08858, 0.002268, 0.08858, 0.002268, 0.08858, 0.002268, 0.08858, 0.002268, 0.08858, 0.002268, 0.08858, 0.002268, 0.08858, 0.002268, 0.08858, 0.002268, 0.08858, 0.002268, 0.08858, 0.002268, 0.08858, 0.002268, 0.08858, 0.002268, 0.08858, 0.002268, 0.08858, 0.002268, 0.08858, 0.002268, 0.08858, 0.002268, 0.08858, 0.002268, 0.08858, 0.002268, 0.08858, 0.002268, 0.08858, 0.002268, 0.08858, 0.002268, 0.1776, 0.5822, 0.1776, 0.5642, 0.1776, 0.5642, 0.1776, 0.5798, 0.1776, 0.5822, 0.08858, 0.002268, 0.08858, 0.002268, 0.08858, 0.002268, 0.08858, 0.002268, 0.08858, 0.002268, 0.08858, 0.002268, 0.08858, 0.002268, 0.08858, 0.002268, 0.08858, 0.002268, 0.08858, 0.002268, 0.08858, 0.002268, 0.08858, 0.002268, 0.08858, 0.002268, 0.08858, 0.002268, 0.08858, 0.002268, 0.08858, 0.002268, 0.08858, 0.002268, 0.08858, 0.002268, 0.08858, 0.002268, 0.08858, 0.002268, 0.08858, 0.002268, 0.08858, 0.002268, 0.08858, 0.002268, 0.08858, 0.002268, 0.08858, 0.002268, 0.08858, 0.002268, 0.08858, 0.002268, 0.08858, 0.002268, 0.08858, 0.002268, 0.08858, 0.002268, 0.08858, 0.002268, 0.08858, 0.002268, 0.08858, 0.002268, 0.08858, 0.002268, 0.08858, 0.002268, 0.08858, 0.002268, 0.08858, 0.002268, 0.08858, 0.002268, 0.08858, 0.002268, 0.08858, 0.002268, 0.08858, 0.002268, 0.08858, 0.002268, 0.08858, 0.002268, 0.08858, 0.002268, 0.08858, 0.002268, 0.08858, 0.002268, 0.08858, 0.002268, 0.08858, 0.002268, 0.08858, 0.002268, 0.08858, 0.002268, 0.08858, 0.002268, 0.08858, 0.002268, 0.08858, 0.002268, 0.08858, 0.002268, 0.08858, 0.002268, 0.08858, 0.002268, 0.08858, 0.002268, 0.08858, 0.002268, 0.08858, 0.002268, 0.08858, 0.002268, 0.08858, 0.002268, 0.08858, 0.002268, 0.08858, 0.002268, 0.08858, 0.002268, 0.08858, 0.002268, 0.08858, 0.002268, 0.08858, 0.002268, 0.08858, 0.002268, 0.08858, 0.002268, 0.08858, 0.002268, 0.08858, 0.002268, 0.08858, 0.002268, 0.08858, 0.002268, 0.08858, 0.002268, 0.08858, 0.002268, 0.08858, 0.002268, 0.08858, 0.002268, 0.08858, 0.002268, 0.7069, 0.122, 0.7086, 0.06469, 0.7299, 0.07401, 0.7309, 0.1325, 0.7084, 0.463, 0.7068, 0.4057, 0.7305, 0.4161, 0.7298, 0.4724, 0.7063, 0.3112, 0.7062, 0.2639, 0.7308, 0.2746, 0.7306, 0.3218, 0.7065, 0.1693, 0.7069, 0.122, 0.7309, 0.1325, 0.7307, 0.1798, 0.7064, 0.3584, 0.7063, 0.3112, 0.7306, 0.3218, 0.7309, 0.3692, 0.7063, 0.2166, 0.7065, 0.1693, 0.7307, 0.1798, 0.7306, 0.2272, 0.7086, 0.06469, 0.718, 0.002268, 0.7264, 0.005961, 0.7299, 0.07401, 0.7068, 0.4057, 0.7064, 0.3584, 0.7309, 0.3692, 0.7305, 0.4161, 0.7177, 0.5255, 0.7084, 0.463, 0.7298, 0.4724, 0.7257, 0.529, 0.7062, 0.2639, 0.7063, 0.2166, 0.7306, 0.2272, 0.7308, 0.2746, 0.7514, 0.002268, 0.7523, 0.06856, 0.7381, 0.06957, 0.7462, 0.002634, 0.7461, 0.1695, 0.7461, 0.2128, 0.731, 0.2138, 0.7312, 0.1706, 0.7459, 0.299, 0.7458, 0.3419, 0.7309, 0.343, 0.7309, 0.3, 0.7523, 0.438, 0.7515, 0.4857, 0.7468, 0.4861, 0.7379, 0.439, 0.7481, 0.1238, 0.7461, 0.1695, 0.7312, 0.1706, 0.7328, 0.1249, 0.7461, 0.2559, 0.7459, 0.299, 0.7309, 0.3, 0.7309, 0.257, 0.1776, 0.5642, 0.1776, 0.5764, 0.1759, 0.5735, 0.7478, 0.3867, 0.7523, 0.438, 0.7379, 0.439, 0.7325, 0.3877, 0.7523, 0.06856, 0.7481, 0.1238, 0.7328, 0.1249, 0.7381, 0.06957, 0.7461, 0.2128, 0.7461, 0.2559, 0.7309, 0.257, 0.731, 0.2138, 0.7458, 0.3419, 0.7478, 0.3867, 0.7325, 0.3877, 0.7309, 0.343, 0.7323, 0.5418, 0.7312, 0.4905, 0.7349, 0.4861, 0.7385, 0.5343, 0.738, 0.882, 0.7391, 0.8247, 0.7481, 0.8138, 0.7467, 0.8715, 0.7309, 0.7291, 0.7373, 0.6902, 0.7475, 0.6778, 0.743, 0.7146, 0.7379, 0.5925, 0.7323, 0.5418, 0.7385, 0.5343, 0.7446, 0.5844, 0.7374, 0.938, 0.738, 0.882, 0.7467, 0.8715, 0.7457, 0.928, 0.7408, 0.9877, 0.7374, 0.938, 0.7457, 0.928, 0.7462, 0.9812, 0.7365, 0.7729, 0.7309, 0.7291, 0.743, 0.7146, 0.7473, 0.7599, 0.7403, 0.6437, 0.7379, 0.5925, 0.7446, 0.5844, 0.7481, 0.6343, 0.7391, 0.8247, 0.7365, 0.7729, 0.7473, 0.7599, 0.7481, 0.8138, 0.7373, 0.6902, 0.7403, 0.6437, 0.7481, 0.6343, 0.7475, 0.6778, 0.582, 0.8589, 0.5855, 0.807, 0.5867, 0.8062, 0.583, 0.8582, 0.5826, 0.7062, 0.5769, 0.6644, 0.5854, 0.6584, 0.5861, 0.6635, 0.5881, 0.7022, 0.5849, 0.5611, 0.5842, 0.4982, 0.5878, 0.4956, 0.5888, 0.5583, 0.1707, 0.5642, 0.1707, 0.6258, 0.1679, 0.6278, 0.1671, 0.5667, 0.5862, 0.7545, 0.5826, 0.7062, 0.5881, 0.7022, 0.5888, 0.7526, 0.5817, 0.618, 0.5849, 0.5611, 0.5888, 0.5583, 0.5881, 0.6135, 0.5855, 0.807, 0.5862, 0.7545, 0.5888, 0.7526, 0.5867, 0.8062, 0.5769, 0.6644, 0.5817, 0.618, 0.5881, 0.6135, 0.5864, 0.649, 0.5854, 0.6584, 0.1707, 0.5701, 0.1759, 0.5642, 0.1759, 0.5795, 0.583, 0.8582, 0.5824, 0.8748, 0.582, 0.8589])
me_plane.use_remesh_preserve_volume = False
me_plane.use_remesh_preserve_attributes = False
me_plane.use_mirror_vertex_groups = False
me_plane.update()

# ---- objects
ob_plane = bpy.data.objects.new('Plane', me_plane)
ob_lamp = bpy.data.objects.new('Lamp', light_lamp)
ob_camera = bpy.data.objects.new('Camera', cam_camera)

# ---- transforms, parenting, visibility, modifiers, constraints
ob_plane.location = (-0.03758, -0.05457, 0.09813)
ob_plane.scale = (1.0, 1.437, 1.0)
ob_plane.lineart.crease_threshold = 0.0
_m = ob_plane.modifiers.new('Mirror', 'MIRROR')
_m.use_axis = (False, False, True)
ob_lamp.location = (4.076, 1.005, 5.904)
ob_lamp.rotation_euler = (0.6503, 0.05522, 1.866)
ob_lamp.lock_rotations_4d = False
ob_lamp.empty_display_type = 'ARROWS'
ob_lamp.color = (0.0, 0.0, 0.0, 0.0)
ob_lamp.lineart.crease_threshold = 0.0
ob_camera.location = (7.481, -6.508, 5.344)
ob_camera.rotation_euler = (1.109, 0.0, 0.8149)
ob_camera.lock_rotations_4d = False
ob_camera.empty_display_type = 'ARROWS'
ob_camera.color = (0.0, 0.0, 0.0, 0.0)
ob_camera.display_type = 'WIRE'
ob_camera.lineart.crease_threshold = 0.0

# ---- collection membership
col_collection_1.objects.link(ob_plane)
col_collection_1.objects.link(ob_lamp)
col_collection_1.objects.link(ob_camera)

# ---- scene / render settings (as saved in the file)
scene.camera = ob_camera
scene.frame_start = 1; scene.frame_end = 250; scene.frame_set(0)
scene.render.engine = 'BLENDER_EEVEE_NEXT'
scene.render.resolution_percentage = 50
scene.render.dither_intensity = 0.0
scene.cycles.use_denoising = False
scene.cycles.samples = 128
scene.cycles.sampling_pattern = 'TABULATED_SOBOL'
scene.cycles.use_adaptive_sampling = False
scene.cycles.use_light_tree = False
scene.cycles.blur_glossy = 0.0
scene.cycles.sample_clamp_indirect = 0.0
scene.view_settings.view_transform = 'Standard'
bpy.context.view_layer.update()
